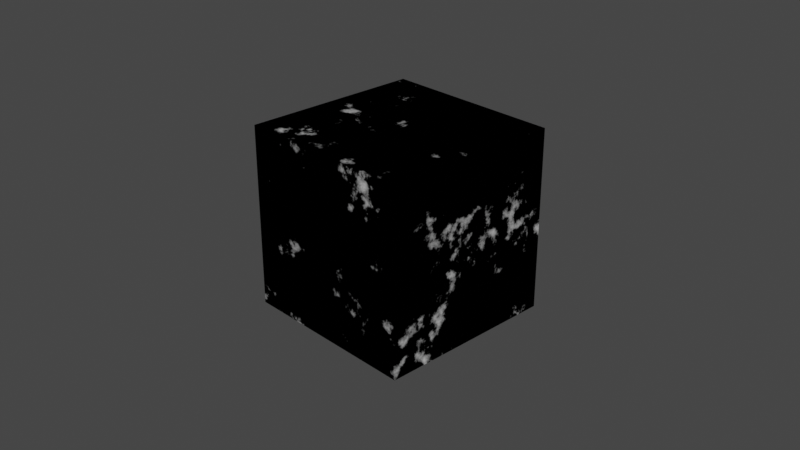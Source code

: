 # Source: peeling_mask.blend  (saved by Blender 4.0.36; exported with 4.5.12 LTS)
import bpy
from mathutils import Matrix  # noqa: F401  (used for matrix-valued properties, if any)

bpy.ops.wm.read_factory_settings(use_empty=True)
scene = bpy.context.scene
scene.name = 'Scene'

# ---- collections
col_collection = bpy.data.collections.new('Collection'); scene.collection.children.link(col_collection)

# ---- materials (node trees are filled in below, after node groups)
mat_peeling_mask = bpy.data.materials.new('peeling_mask')

# ---- node groups
ng_vector_detect = bpy.data.node_groups.new('vector_detect', 'ShaderNodeTree')
_s = ng_vector_detect.interface.new_socket(name='Vector', in_out='OUTPUT', socket_type='NodeSocketVector')
_s = ng_vector_detect.interface.new_socket(name='IF', in_out='INPUT', socket_type='NodeSocketVector')
_s.hide_value = True
_s = ng_vector_detect.interface.new_socket(name='ELSE', in_out='INPUT', socket_type='NodeSocketVector')
_s.hide_value = True
_N = ng_vector_detect.nodes; _L = ng_vector_detect.links
n0 = _N.new('ShaderNodeVectorMath'); n0.name = 'Vector Math'; n0.location = (-301, 22)
n0.hide = True
n0.operation = 'LENGTH'
n1 = _N.new('ShaderNodeMath'); n1.name = 'Math'; n1.location = (-296, -14)
n1.hide = True
n1.operation = 'CEIL'
n2 = _N.new('NodeReroute'); n2.name = 'Reroute'; n2.location = (-345, 12)
n2.width = 16
n2.socket_idname = 'NodeSocketVector'
n3 = _N.new('NodeGroupInput'); n3.name = 'Group Input'; n3.location = (-619, 44)
n4 = _N.new('NodeGroupOutput'); n4.name = 'Group Output'; n4.location = (-103, 31)
n5 = _N.new('ShaderNodeMix'); n5.name = 'Mix'; n5.location = (-292, -51)
n5.hide = True
n5.data_type = 'RGBA'
_L.new(n0.outputs[1], n1.inputs[0])
_L.new(n1.outputs[0], n5.inputs[0])
_L.new(n2.outputs[0], n0.inputs[0])
_L.new(n2.outputs[0], n5.inputs[7])
_L.new(n3.outputs[1], n5.inputs[6])
_L.new(n5.outputs[2], n4.inputs[0])
_L.new(n3.outputs[0], n2.inputs[0])
n4.is_active_output = True
ng_peeling_mask = bpy.data.node_groups.new('peeling_mask', 'ShaderNodeTree')
_s = ng_peeling_mask.interface.new_socket(name='Mask', in_out='OUTPUT', socket_type='NodeSocketFloat')
_s = ng_peeling_mask.interface.new_socket(name='Binary Mask', in_out='OUTPUT', socket_type='NodeSocketFloat')
_s = ng_peeling_mask.interface.new_socket(name='Normalized', in_out='OUTPUT', socket_type='NodeSocketFloat')
_s = ng_peeling_mask.interface.new_socket(name='Border', in_out='OUTPUT', socket_type='NodeSocketFloat')
_s = ng_peeling_mask.interface.new_socket(name='Soft Mask', in_out='OUTPUT', socket_type='NodeSocketFloat')
_s = ng_peeling_mask.interface.new_socket(name='Ambient Occlusion', in_out='OUTPUT', socket_type='NodeSocketFloat')
_s = ng_peeling_mask.interface.new_socket(name='Distance', in_out='INPUT', socket_type='NodeSocketFloat')
_s.subtype = 'FACTOR'
_s.default_value = 0.5299
_s.min_value = 0.0
_s.max_value = 1.0
_s = ng_peeling_mask.interface.new_socket(name='Variation', in_out='INPUT', socket_type='NodeSocketFloat')
_s.subtype = 'FACTOR'
_s.default_value = 1.0
_s.min_value = 0.0
_s.max_value = 1.0
_s = ng_peeling_mask.interface.new_socket(name='Mask Strength', in_out='INPUT', socket_type='NodeSocketFloat')
_s.default_value = 1.0
_s.min_value = -1e+04
_s.max_value = 1e+04
_s = ng_peeling_mask.interface.new_socket(name='Seed', in_out='INPUT', socket_type='NodeSocketFloat')
_s.default_value = 0.86
_s.min_value = -1000.0
_s.max_value = 1000.0
_s = ng_peeling_mask.interface.new_socket(name='--NOISE--', in_out='INPUT', socket_type='NodeSocketFloat')
_s.hide_value = True
_s = ng_peeling_mask.interface.new_socket(name='Scale', in_out='INPUT', socket_type='NodeSocketFloat')
_s.default_value = 6.0
_s.min_value = 0.0
_s = ng_peeling_mask.interface.new_socket(name='Detail', in_out='INPUT', socket_type='NodeSocketFloat')
_s.subtype = 'FACTOR'
_s.default_value = 5.0
_s.min_value = 0.0
_s.max_value = 15.0
_s = ng_peeling_mask.interface.new_socket(name='Roughness', in_out='INPUT', socket_type='NodeSocketFloat')
_s.subtype = 'FACTOR'
_s.default_value = 0.6
_s.min_value = 0.0
_s.max_value = 1.0
_s = ng_peeling_mask.interface.new_socket(name='Distortion', in_out='INPUT', socket_type='NodeSocketFloat')
_s.min_value = -1.0
_s.max_value = 1.0
_s = ng_peeling_mask.interface.new_socket(name='Vector', in_out='INPUT', socket_type='NodeSocketVector')
_s.hide_value = True
_N = ng_peeling_mask.nodes; _L = ng_peeling_mask.links
n0 = _N.new('NodeReroute'); n0.name = 'Reroute.006'; n0.location = (-85, -79)
n0.width = 16
n0.socket_idname = 'NodeSocketFloat'
n1 = _N.new('ShaderNodeMath'); n1.name = 'Math.003'; n1.location = (208, -93)
n1.hide = True
n1.operation = 'GREATER_THAN'
n1.inputs[1].default_value = 0.0
n2 = _N.new('ShaderNodeMapRange'); n2.name = 'Map Range.002'; n2.location = (-27, -4)
n3 = _N.new('NodeReroute'); n3.name = 'Reroute.008'; n3.location = (-89, 51)
n3.width = 16
n3.socket_idname = 'NodeSocketFloat'
n4 = _N.new('NodeReroute'); n4.name = 'Reroute.001'; n4.location = (591, 72)
n4.label = 'border'
n4.width = 16
n4.socket_idname = 'NodeSocketFloat'
n5 = _N.new('NodeReroute'); n5.name = 'Reroute.002'; n5.location = (588, -22)
n5.label = 'Ambient Occlusion'
n5.width = 16
n5.socket_idname = 'NodeSocketFloat'
n6 = _N.new('NodeReroute'); n6.name = 'Reroute.005'; n6.location = (588, -103)
n6.label = 'Mask'
n6.width = 16
n6.socket_idname = 'NodeSocketFloat'
n7 = _N.new('NodeReroute'); n7.name = 'Reroute.007'; n7.location = (584, -176)
n7.label = 'Soft Mask'
n7.width = 16
n7.socket_idname = 'NodeSocketFloat'
n8 = _N.new('ShaderNodeMapRange'); n8.name = 'Map Range.003'; n8.location = (210, -139)
n8.inputs[2].default_value = 0.03
n9 = _N.new('ShaderNodeMapRange'); n9.name = 'Map Range'; n9.location = (219, 41)
n9.hide = True
n9.inputs[2].default_value = 0.1
n9.inputs[3].default_value = 1.0
n9.inputs[4].default_value = 0.0
n10 = _N.new('ShaderNodeMath'); n10.name = 'Math.002'; n10.location = (379, 18)
n10.hide = True
n10.operation = 'MINIMUM'
n11 = _N.new('ShaderNodeMapRange'); n11.name = 'Map Range.001'; n11.location = (218, -14)
n11.hide = True
n11.inputs[2].default_value = 0.1
n12 = _N.new('NodeReroute'); n12.name = 'Reroute'; n12.location = (-720, 72)
n12.width = 16
n12.socket_idname = 'NodeSocketFloat'
n13 = _N.new('ShaderNodeGroup'); n13.name = 'Group'; n13.location = (-801, -142)
n13.node_tree = ng_vector_detect
n14 = _N.new('ShaderNodeTexCoord'); n14.name = 'Texture Coordinate'; n14.location = (-805, -282)
n14.hide = True
n15 = _N.new('NodeGroupInput'); n15.name = 'Group Input'; n15.location = (-1010, -42)
n16 = _N.new('NodeReroute'); n16.name = 'Reroute.004'; n16.location = (588, 127)
n16.label = 'Normalized'
n16.width = 16
n16.socket_idname = 'NodeSocketFloat'
n17 = _N.new('NodeReroute'); n17.name = 'Reroute.003'; n17.location = (583, 203)
n17.label = 'Linear'
n17.width = 16
n17.socket_idname = 'NodeSocketFloat'
n18 = _N.new('NodeGroupOutput'); n18.name = 'Group Output'; n18.location = (950, 193)
n19 = _N.new('ShaderNodeMath'); n19.name = 'Math.006'; n19.location = (674, 356)
n19.operation = 'MULTIPLY'
n20 = _N.new('ShaderNodeTexNoise'); n20.name = 'Noise Texture.001'; n20.location = (-652, 399)
n20.noise_dimensions = '4D'
n21 = _N.new('ShaderNodeTexNoise'); n21.name = 'Noise Texture'; n21.location = (-649, 102)
n21.noise_dimensions = '4D'
n22 = _N.new('ShaderNodeMath'); n22.name = 'Math.004'; n22.location = (-859, 210)
n22.hide = True
n22.operation = 'MULTIPLY'
n22.inputs[1].default_value = 0.3
n23 = _N.new('ShaderNodeMapRange'); n23.name = 'Map Range.005'; n23.location = (-487, 286)
n23.hide = True
n23.interpolation_type = 'SMOOTHERSTEP'
n23.inputs[1].default_value = 0.25
n23.inputs[2].default_value = 0.75
n24 = _N.new('ShaderNodeMath'); n24.name = 'Math'; n24.location = (-25, 195)
n24.operation = 'SUBTRACT'
n24.use_clamp = True
n25 = _N.new('ShaderNodeMath'); n25.name = 'Math.001'; n25.location = (-312, -66)
n25.operation = 'SUBTRACT'
n25.use_clamp = True
n25.inputs[0].default_value = 0.999
n26 = _N.new('ShaderNodeMapRange'); n26.name = 'Map Range.004'; n26.location = (-492, 173)
n26.hide = True
n26.inputs[1].default_value = 0.25
n26.inputs[2].default_value = 0.75
n27 = _N.new('ShaderNodeMath'); n27.name = 'Math.005'; n27.location = (-490, 230)
n27.hide = True
n27.operation = 'MULTIPLY'
n27.use_clamp = True
n28 = _N.new('ShaderNodeMix'); n28.name = 'Mix'; n28.location = (-297, 182)
n29 = _N.new('ShaderNodeClamp'); n29.name = 'Clamp'; n29.location = (-649, -198)
n29.hide = True
_L.new(n8.outputs[0], n7.inputs[0])
_L.new(n2.outputs[0], n8.inputs[0])
_L.new(n24.outputs[0], n11.inputs[0])
_L.new(n0.outputs[0], n24.inputs[1])
_L.new(n9.outputs[0], n10.inputs[0])
_L.new(n14.outputs[3], n13.inputs[1])
_L.new(n11.outputs[0], n10.inputs[1])
_L.new(n1.outputs[0], n6.inputs[0])
_L.new(n10.outputs[0], n4.inputs[0])
_L.new(n11.outputs[0], n5.inputs[0])
_L.new(n13.outputs[0], n21.inputs[0])
_L.new(n2.outputs[0], n1.inputs[0])
_L.new(n0.outputs[0], n2.inputs[1])
_L.new(n3.outputs[0], n24.inputs[0])
_L.new(n24.outputs[0], n9.inputs[0])
_L.new(n24.outputs[0], n17.inputs[0])
_L.new(n2.outputs[0], n16.inputs[0])
_L.new(n12.outputs[0], n21.inputs[2])
_L.new(n3.outputs[0], n2.inputs[0])
_L.new(n25.outputs[0], n0.inputs[0])
_L.new(n15.outputs[5], n12.inputs[0])
_L.new(n15.outputs[9], n13.inputs[0])
_L.new(n16.outputs[0], n18.inputs[2])
_L.new(n19.outputs[0], n18.inputs[0])
_L.new(n4.outputs[0], n18.inputs[3])
_L.new(n5.outputs[0], n18.inputs[5])
_L.new(n6.outputs[0], n18.inputs[1])
_L.new(n7.outputs[0], n18.inputs[4])
_L.new(n15.outputs[3], n21.inputs[1])
_L.new(n15.outputs[0], n25.inputs[1])
_L.new(n21.outputs[0], n26.inputs[0])
_L.new(n13.outputs[0], n20.inputs[0])
_L.new(n22.outputs[0], n20.inputs[2])
_L.new(n15.outputs[3], n20.inputs[1])
_L.new(n20.outputs[0], n23.inputs[0])
_L.new(n12.outputs[0], n22.inputs[0])
_L.new(n23.outputs[0], n27.inputs[0])
_L.new(n26.outputs[0], n27.inputs[1])
_L.new(n26.outputs[0], n28.inputs[2])
_L.new(n28.outputs[0], n3.inputs[0])
_L.new(n15.outputs[1], n28.inputs[0])
_L.new(n15.outputs[6], n21.inputs[3])
_L.new(n15.outputs[8], n21.inputs[8])
_L.new(n17.outputs[0], n19.inputs[0])
_L.new(n15.outputs[2], n19.inputs[1])
_L.new(n27.outputs[0], n28.inputs[3])
_L.new(n15.outputs[7], n29.inputs[0])
_L.new(n29.outputs[0], n21.inputs[4])
n18.is_active_output = True

# ---- material node trees
mat_peeling_mask.use_nodes = True; mat_peeling_mask.node_tree.nodes.clear()
_N = mat_peeling_mask.node_tree.nodes; _L = mat_peeling_mask.node_tree.links
n0 = _N.new('ShaderNodeOutputMaterial'); n0.name = 'Material Output'; n0.location = (327, 137)
n1 = _N.new('ShaderNodeGroup'); n1.name = 'Group'; n1.location = (24, 175)
n1.width = 155
n1.node_tree = ng_peeling_mask
n1.inputs[0].default_value = 0.5299
n1.inputs[1].default_value = 1.0
n1.inputs[2].default_value = 1.0
n1.inputs[3].default_value = 0.86
n1.inputs[4].default_value = 0.0
n1.inputs[5].default_value = 6.0
n1.inputs[6].default_value = 5.0
n1.inputs[7].default_value = 0.6
n1.inputs[8].default_value = 0.0
n1.inputs[9].default_value = (0.0, 0.0, 0.0)
_L.new(n1.outputs[0], n0.inputs[0])
n0.is_active_output = True

# ---- world
world_world = bpy.data.worlds.new('World'); scene.world = world_world
world_world.use_nodes = True; world_world.node_tree.nodes.clear()
_N = world_world.node_tree.nodes; _L = world_world.node_tree.links
n0 = _N.new('ShaderNodeOutputWorld'); n0.name = 'World Output'; n0.location = (300, 300)
n1 = _N.new('ShaderNodeBackground'); n1.name = 'Background'; n1.location = (10, 300)
n1.inputs[0].default_value = (0.05088, 0.05088, 0.05088, 1.0)
_L.new(n1.outputs[0], n0.inputs[0])
n0.is_active_output = True
world_world.color = (0.05088, 0.05088, 0.05088)
world_world.use_sun_shadow = False
world_world.sun_shadow_jitter_overblur = 0.0

# ---- cameras
cam_camera = bpy.data.cameras.new('Camera')
cam_camera.clip_end = 100.0
cam_camera.ortho_scale = 7.314

# ---- lights
light_light = bpy.data.lights.new('Light', 'POINT')
light_light.transmission_factor = 0.0
light_light.use_soft_falloff = False
light_light.energy = 1000.0
light_light.shadow_soft_size = 0.1
light_light.shadow_maximum_resolution = 0.006
light_light.use_absolute_resolution = True

# ---- meshes
me_cube = bpy.data.meshes.new('Cube')
me_cube.from_pydata([(-1.0, -1.0, -1.0), (-1.0, -1.0, 1.0), (-1.0, 1.0, -1.0), (-1.0, 1.0, 1.0), (1.0, -1.0, -1.0), (1.0, -1.0, 1.0), (1.0, 1.0, -1.0), (1.0, 1.0, 1.0)], [], [(0, 1, 3, 2), (2, 3, 7, 6), (6, 7, 5, 4), (4, 5, 1, 0), (2, 6, 4, 0), (7, 3, 1, 5)])
_uv = me_cube.uv_layers.new(name='UVMap')
_uv.uv.foreach_set('vector', [0.375, 0.0, 0.625, 0.0, 0.625, 0.25, 0.375, 0.25, 0.375, 0.25, 0.625, 0.25, 0.625, 0.5, 0.375, 0.5, 0.375, 0.5, 0.625, 0.5, 0.625, 0.75, 0.375, 0.75, 0.375, 0.75, 0.625, 0.75, 0.625, 1.0, 0.375, 1.0, 0.125, 0.5, 0.375, 0.5, 0.375, 0.75, 0.125, 0.75, 0.625, 0.5, 0.875, 0.5, 0.875, 0.75, 0.625, 0.75])
me_cube.materials.append(mat_peeling_mask)
me_cube.update()

# ---- objects
ob_light = bpy.data.objects.new('Light', light_light)
ob_camera = bpy.data.objects.new('Camera', cam_camera)
ob_cube = bpy.data.objects.new('Cube', me_cube)

# ---- transforms, parenting, visibility, modifiers, constraints
ob_light.location = (4.076, 1.005, 5.904)
ob_light.rotation_euler = (0.6503, 0.05522, 1.866)
ob_light.lock_rotations_4d = False
ob_light.empty_display_type = 'ARROWS'
ob_light.color = (0.0, 0.0, 0.0, 0.0)
ob_light.lineart.crease_threshold = 0.0
ob_camera.location = (7.359, -6.926, 4.958)
ob_camera.rotation_euler = (1.109, 0.0, 0.8149)
ob_camera.lock_rotations_4d = False
ob_camera.empty_display_type = 'ARROWS'
ob_camera.color = (0.0, 0.0, 0.0, 0.0)
ob_camera.display_type = 'WIRE'
ob_camera.lineart.crease_threshold = 0.0
ob_cube.location = (0.0, 0.0, 0.0)

# ---- collection membership
col_collection.objects.link(ob_light)
col_collection.objects.link(ob_camera)
col_collection.objects.link(ob_cube)

# ---- scene / render settings (as saved in the file)
scene.camera = ob_camera
scene.frame_start = 1; scene.frame_end = 250; scene.frame_set(1)
scene.render.engine = 'CYCLES'
scene.cycles.feature_set = 'EXPERIMENTAL'
scene.cycles.use_denoising = False
scene.cycles.sampling_pattern = 'TABULATED_SOBOL'
scene.cycles.use_light_tree = False
scene.cycles.preview_dicing_rate = 1.0
scene.view_settings.view_transform = 'Filmic'
bpy.context.view_layer.update()
